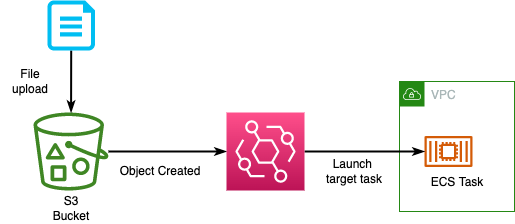

The diagram above was exported from draw.io. Its source (the exported page's mxGraphModel, read from the mxfile embedded in the PNG):
<mxGraphModel dx="617" dy="692" grid="0" gridSize="10" guides="1" tooltips="1" connect="1" arrows="1" fold="1" page="0" pageScale="1" pageWidth="827" pageHeight="1169" background="#ffffff" math="0" shadow="0">
  <root>
    <mxCell id="0" />
    <mxCell id="1" parent="0" />
    <mxCell id="15" value="VPC" style="points=[[0,0],[0.25,0],[0.5,0],[0.75,0],[1,0],[1,0.25],[1,0.5],[1,0.75],[1,1],[0.75,1],[0.5,1],[0.25,1],[0,1],[0,0.75],[0,0.5],[0,0.25]];outlineConnect=0;gradientColor=none;html=1;whiteSpace=wrap;fontSize=12;fontStyle=0;container=1;pointerEvents=0;collapsible=0;recursiveResize=0;shape=mxgraph.aws4.group;grIcon=mxgraph.aws4.group_vpc;strokeColor=#248814;fillColor=none;verticalAlign=top;align=left;spacingLeft=30;fontColor=#AAB7B8;dashed=0;" parent="1" vertex="1">
      <mxGeometry x="435" y="289" width="115" height="130" as="geometry" />
    </mxCell>
    <mxCell id="14" value="ECS Task" style="text;html=1;strokeColor=none;fillColor=none;align=center;verticalAlign=middle;whiteSpace=wrap;rounded=0;fontColor=#000000;" parent="15" vertex="1">
      <mxGeometry x="12.5" y="85.5" width="90" height="30" as="geometry" />
    </mxCell>
    <mxCell id="6" style="edgeStyle=none;html=1;entryX=0;entryY=0.5;entryDx=0;entryDy=0;entryPerimeter=0;strokeWidth=2;endSize=6;strokeColor=#000000;endArrow=classicThin;endFill=1;" parent="1" source="2" target="5" edge="1">
      <mxGeometry relative="1" as="geometry" />
    </mxCell>
    <mxCell id="2" value="" style="sketch=0;outlineConnect=0;fontColor=#232F3E;gradientColor=none;fillColor=#3F8624;strokeColor=none;dashed=0;verticalLabelPosition=bottom;verticalAlign=top;align=center;html=1;fontSize=12;fontStyle=0;aspect=fixed;pointerEvents=1;shape=mxgraph.aws4.bucket_with_objects;" parent="1" vertex="1">
      <mxGeometry x="69" y="320" width="75" height="78" as="geometry" />
    </mxCell>
    <mxCell id="4" value="" style="sketch=0;outlineConnect=0;fontColor=#232F3E;gradientColor=none;fillColor=#D45B07;strokeColor=none;dashed=0;verticalLabelPosition=bottom;verticalAlign=top;align=center;html=1;fontSize=12;fontStyle=0;aspect=fixed;pointerEvents=1;shape=mxgraph.aws4.container_2;" parent="1" vertex="1">
      <mxGeometry x="460" y="343.5" width="48" height="31" as="geometry" />
    </mxCell>
    <mxCell id="7" value="" style="edgeStyle=none;html=1;strokeColor=#000000;strokeWidth=2;endArrow=classicThin;endFill=1;endSize=6;" parent="1" source="5" target="4" edge="1">
      <mxGeometry relative="1" as="geometry" />
    </mxCell>
    <mxCell id="5" value="" style="sketch=0;points=[[0,0,0],[0.25,0,0],[0.5,0,0],[0.75,0,0],[1,0,0],[0,1,0],[0.25,1,0],[0.5,1,0],[0.75,1,0],[1,1,0],[0,0.25,0],[0,0.5,0],[0,0.75,0],[1,0.25,0],[1,0.5,0],[1,0.75,0]];outlineConnect=0;fontColor=#232F3E;gradientColor=#FF4F8B;gradientDirection=north;fillColor=#BC1356;strokeColor=#ffffff;dashed=0;verticalLabelPosition=bottom;verticalAlign=top;align=center;html=1;fontSize=12;fontStyle=0;aspect=fixed;shape=mxgraph.aws4.resourceIcon;resIcon=mxgraph.aws4.eventbridge;" parent="1" vertex="1">
      <mxGeometry x="262" y="320" width="78" height="78" as="geometry" />
    </mxCell>
    <mxCell id="8" value="S3&lt;br&gt;Bucket" style="text;html=1;strokeColor=none;fillColor=none;align=center;verticalAlign=middle;whiteSpace=wrap;rounded=0;fontColor=#000000;" parent="1" vertex="1">
      <mxGeometry x="76.5" y="401" width="60" height="30" as="geometry" />
    </mxCell>
    <mxCell id="10" style="edgeStyle=none;html=1;strokeColor=#000000;strokeWidth=2;fontColor=#000000;endArrow=classicThin;endFill=1;endSize=6;" parent="1" source="9" target="2" edge="1">
      <mxGeometry relative="1" as="geometry" />
    </mxCell>
    <mxCell id="9" value="" style="verticalLabelPosition=bottom;html=1;verticalAlign=top;align=center;strokeColor=none;fillColor=#00BEF2;shape=mxgraph.azure.cloud_services_configuration_file;pointerEvents=1;fontColor=#000000;" parent="1" vertex="1">
      <mxGeometry x="83" y="208" width="47.5" height="50" as="geometry" />
    </mxCell>
    <mxCell id="11" value="File upload" style="text;html=1;strokeColor=none;fillColor=none;align=center;verticalAlign=middle;whiteSpace=wrap;rounded=0;fontColor=#000000;" parent="1" vertex="1">
      <mxGeometry x="36" y="274" width="60" height="30" as="geometry" />
    </mxCell>
    <mxCell id="12" value="Object Created" style="text;html=1;strokeColor=none;fillColor=none;align=center;verticalAlign=middle;whiteSpace=wrap;rounded=0;fontColor=#000000;" parent="1" vertex="1">
      <mxGeometry x="151" y="364" width="90" height="30" as="geometry" />
    </mxCell>
    <mxCell id="13" value="Launch &lt;br&gt;target task" style="text;html=1;strokeColor=none;fillColor=none;align=center;verticalAlign=middle;whiteSpace=wrap;rounded=0;fontColor=#000000;" parent="1" vertex="1">
      <mxGeometry x="345" y="364" width="90" height="30" as="geometry" />
    </mxCell>
  </root>
</mxGraphModel>